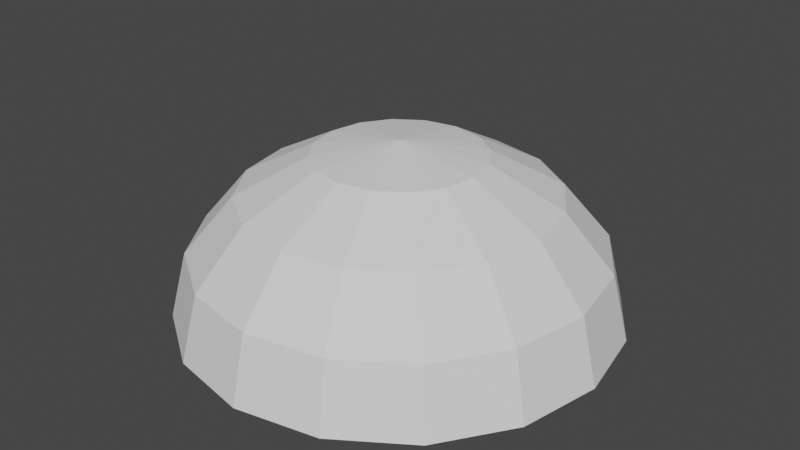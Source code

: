 # Source: MushroomBounceCollider.blend  (saved by Blender 3.3.6; exported with 4.5.12 LTS)
import bpy
from mathutils import Matrix  # noqa: F401  (used for matrix-valued properties, if any)

bpy.ops.wm.read_factory_settings(use_empty=True)
scene = bpy.context.scene
scene.name = 'Scene'

# ---- collections
col_collection = bpy.data.collections.new('Collection'); scene.collection.children.link(col_collection)

# ---- world
world_world = bpy.data.worlds.new('World'); scene.world = world_world
world_world.use_nodes = True; world_world.node_tree.nodes.clear()
_N = world_world.node_tree.nodes; _L = world_world.node_tree.links
n0 = _N.new('ShaderNodeOutputWorld'); n0.name = 'World Output'; n0.location = (300, 300)
n1 = _N.new('ShaderNodeBackground'); n1.name = 'Background'; n1.location = (10, 300)
n1.inputs[0].default_value = (0.05088, 0.05088, 0.05088, 1.0)
_L.new(n1.outputs[0], n0.inputs[0])
n0.is_active_output = True
world_world.color = (0.05088, 0.05088, 0.05088)
world_world.use_sun_shadow = False
world_world.sun_shadow_jitter_overblur = 0.0

# ---- meshes
me_sphere = bpy.data.meshes.new('Sphere')
me_sphere.from_pydata([(0.0, 0.9239, 0.3033), (0.0, 1.0, 0.0), (0.1464, 0.3536, 0.7323), (0.2706, 0.6533, 0.5604), (0.3536, 0.8536, 0.3033), (0.3827, 0.9239, 0.0), (0.2706, 0.2706, 0.7323), (0.5, 0.5, 0.5604), (0.6533, 0.6533, 0.3033), (0.7071, 0.7071, 0.0), (0.3536, 0.1464, 0.7323), (0.6533, 0.2706, 0.5604), (0.8536, 0.3536, 0.3033), (0.9239, 0.3827, 0.0), (0.3827, -4.47e-08, 0.7323), (0.7071, -8.941e-08, 0.5604), (0.9239, -1.192e-07, 0.3033), (1.0, -1.49e-07, 0.0), (0.3536, -0.1464, 0.7323), (0.6533, -0.2706, 0.5604), (0.8536, -0.3536, 0.3033), (0.9239, -0.3827, 0.0), (0.2706, -0.2706, 0.7323), (0.5, -0.5, 0.5604), (0.6533, -0.6533, 0.3033), (0.7071, -0.7071, 0.0), (0.1464, -0.3536, 0.7323), (0.2706, -0.6533, 0.5604), (0.3536, -0.8536, 0.3033), (0.3827, -0.9239, 0.0), (-1.192e-07, -0.3827, 0.7323), (-2.235e-07, -0.7071, 0.5604), (-2.384e-07, -0.9239, 0.3033), (-3.576e-07, -1.0, 0.0), (0.0, 0.0, 0.7926), (-0.1464, -0.3536, 0.7323), (-0.2706, -0.6533, 0.5604), (-0.3536, -0.8536, 0.3033), (-0.3827, -0.9239, 0.0), (-0.2706, -0.2706, 0.7323), (-0.5, -0.5, 0.5604), (-0.6533, -0.6533, 0.3033), (-0.7071, -0.7071, 0.0), (-0.3536, -0.1464, 0.7323), (-0.6533, -0.2706, 0.5604), (-0.8536, -0.3536, 0.3033), (-0.9239, -0.3827, 0.0), (-0.3827, 1.788e-07, 0.7323), (-0.7071, 3.278e-07, 0.5604), (-0.9239, 3.576e-07, 0.3033), (-1.0, 5.066e-07, 0.0), (-0.3536, 0.1464, 0.7323), (-0.6533, 0.2706, 0.5604), (-0.8536, 0.3536, 0.3033), (-0.9239, 0.3827, 0.0), (-0.2706, 0.2706, 0.7323), (-0.5, 0.5, 0.5604), (-0.6533, 0.6533, 0.3033), (-0.7071, 0.7071, 0.0), (-0.1464, 0.3536, 0.7323), (-0.2706, 0.6533, 0.5604), (-0.3536, 0.8536, 0.3033), (-0.3827, 0.9239, 0.0), (2.384e-07, 0.3827, 0.7323), (4.47e-07, 0.7071, 0.5604)], [], [(64, 63, 2, 3), (0, 64, 3, 4), (63, 34, 2), (1, 0, 4, 5), (4, 3, 7, 8), (2, 34, 6), (5, 4, 8, 9), (3, 2, 6, 7), (9, 8, 12, 13), (7, 6, 10, 11), (8, 7, 11, 12), (6, 34, 10), (13, 12, 16, 17), (11, 10, 14, 15), (12, 11, 15, 16), (10, 34, 14), (16, 15, 19, 20), (14, 34, 18), (17, 16, 20, 21), (15, 14, 18, 19), (20, 19, 23, 24), (18, 34, 22), (21, 20, 24, 25), (19, 18, 22, 23), (25, 24, 28, 29), (23, 22, 26, 27), (24, 23, 27, 28), (22, 34, 26), (27, 26, 30, 31), (28, 27, 31, 32), (26, 34, 30), (29, 28, 32, 33), (32, 31, 36, 37), (30, 34, 35), (33, 32, 37, 38), (31, 30, 35, 36), (35, 34, 39), (38, 37, 41, 42), (36, 35, 39, 40), (37, 36, 40, 41), (42, 41, 45, 46), (40, 39, 43, 44), (41, 40, 44, 45), (39, 34, 43), (45, 44, 48, 49), (43, 34, 47), (46, 45, 49, 50), (44, 43, 47, 48), (49, 48, 52, 53), (47, 34, 51), (50, 49, 53, 54), (48, 47, 51, 52), (54, 53, 57, 58), (52, 51, 55, 56), (53, 52, 56, 57), (51, 34, 55), (58, 57, 61, 62), (56, 55, 59, 60), (1, 5, 9, 13, 17, 21, 25, 29, 33, 38, 42, 46, 50, 54, 58, 62), (57, 56, 60, 61), (55, 34, 59), (61, 60, 64, 0), (59, 34, 63), (62, 61, 0, 1), (60, 59, 63, 64)])
_uv = me_sphere.uv_layers.new(name='UVMap')
_uv.uv.foreach_set('vector', [0.75, 0.75, 0.75, 0.875, 0.6875, 0.875, 0.6875, 0.75, 0.75, 0.625, 0.75, 0.75, 0.6875, 0.75, 0.6875, 0.625, 0.75, 0.875, 0.7187, 1.0, 0.6875, 0.875, 0.75, 0.5, 0.75, 0.625, 0.6875, 0.625, 0.6875, 0.5, 0.6875, 0.625, 0.6875, 0.75, 0.625, 0.75, 0.625, 0.625, 0.6875, 0.875, 0.6562, 1.0, 0.625, 0.875, 0.6875, 0.5, 0.6875, 0.625, 0.625, 0.625, 0.625, 0.5, 0.6875, 0.75, 0.6875, 0.875, 0.625, 0.875, 0.625, 0.75, 0.625, 0.5, 0.625, 0.625, 0.5625, 0.625, 0.5625, 0.5, 0.625, 0.75, 0.625, 0.875, 0.5625, 0.875, 0.5625, 0.75, 0.625, 0.625, 0.625, 0.75, 0.5625, 0.75, 0.5625, 0.625, 0.625, 0.875, 0.5938, 1.0, 0.5625, 0.875, 0.5625, 0.5, 0.5625, 0.625, 0.5, 0.625, 0.5, 0.5, 0.5625, 0.75, 0.5625, 0.875, 0.5, 0.875, 0.5, 0.75, 0.5625, 0.625, 0.5625, 0.75, 0.5, 0.75, 0.5, 0.625, 0.5625, 0.875, 0.5312, 1.0, 0.5, 0.875, 0.5, 0.625, 0.5, 0.75, 0.4375, 0.75, 0.4375, 0.625, 0.5, 0.875, 0.4687, 1.0, 0.4375, 0.875, 0.5, 0.5, 0.5, 0.625, 0.4375, 0.625, 0.4375, 0.5, 0.5, 0.75, 0.5, 0.875, 0.4375, 0.875, 0.4375, 0.75, 0.4375, 0.625, 0.4375, 0.75, 0.375, 0.75, 0.375, 0.625, 0.4375, 0.875, 0.4062, 1.0, 0.375, 0.875, 0.4375, 0.5, 0.4375, 0.625, 0.375, 0.625, 0.375, 0.5, 0.4375, 0.75, 0.4375, 0.875, 0.375, 0.875, 0.375, 0.75, 0.375, 0.5, 0.375, 0.625, 0.3125, 0.625, 0.3125, 0.5, 0.375, 0.75, 0.375, 0.875, 0.3125, 0.875, 0.3125, 0.75, 0.375, 0.625, 0.375, 0.75, 0.3125, 0.75, 0.3125, 0.625, 0.375, 0.875, 0.3437, 1.0, 0.3125, 0.875, 0.3125, 0.75, 0.3125, 0.875, 0.25, 0.875, 0.25, 0.75, 0.3125, 0.625, 0.3125, 0.75, 0.25, 0.75, 0.25, 0.625, 0.3125, 0.875, 0.2812, 1.0, 0.25, 0.875, 0.3125, 0.5, 0.3125, 0.625, 0.25, 0.625, 0.25, 0.5, 0.25, 0.625, 0.25, 0.75, 0.1875, 0.75, 0.1875, 0.625, 0.25, 0.875, 0.2187, 1.0, 0.1875, 0.875, 0.25, 0.5, 0.25, 0.625, 0.1875, 0.625, 0.1875, 0.5, 0.25, 0.75, 0.25, 0.875, 0.1875, 0.875, 0.1875, 0.75, 0.1875, 0.875, 0.1562, 1.0, 0.125, 0.875, 0.1875, 0.5, 0.1875, 0.625, 0.125, 0.625, 0.125, 0.5, 0.1875, 0.75, 0.1875, 0.875, 0.125, 0.875, 0.125, 0.75, 0.1875, 0.625, 0.1875, 0.75, 0.125, 0.75, 0.125, 0.625, 0.125, 0.5, 0.125, 0.625, 0.0625, 0.625, 0.0625, 0.5, 0.125, 0.75, 0.125, 0.875, 0.0625, 0.875, 0.0625, 0.75, 0.125, 0.625, 0.125, 0.75, 0.0625, 0.75, 0.0625, 0.625, 0.125, 0.875, 0.09375, 1.0, 0.0625, 0.875, 0.0625, 0.625, 0.0625, 0.75, 0.0, 0.75, 0.0, 0.625, 0.0625, 0.875, 0.03125, 1.0, 0.0, 0.875, 0.0625, 0.5, 0.0625, 0.625, 0.0, 0.625, 0.0, 0.5, 0.0625, 0.75, 0.0625, 0.875, 0.0, 0.875, 0.0, 0.75, 1.0, 0.625, 1.0, 0.75, 0.9375, 0.75, 0.9375, 0.625, 1.0, 0.875, 0.9687, 1.0, 0.9375, 0.875, 1.0, 0.5, 1.0, 0.625, 0.9375, 0.625, 0.9375, 0.5, 1.0, 0.75, 1.0, 0.875, 0.9375, 0.875, 0.9375, 0.75, 0.9375, 0.5, 0.9375, 0.625, 0.875, 0.625, 0.875, 0.5, 0.9375, 0.75, 0.9375, 0.875, 0.875, 0.875, 0.875, 0.75, 0.9375, 0.625, 0.9375, 0.75, 0.875, 0.75, 0.875, 0.625, 0.9375, 0.875, 0.9062, 1.0, 0.875, 0.875, 0.875, 0.5, 0.875, 0.625, 0.8125, 0.625, 0.8125, 0.5, 0.875, 0.75, 0.875, 0.875, 0.8125, 0.875, 0.8125, 0.75, 0.75, 0.5, 0.6875, 0.5, 0.625, 0.5, 0.5625, 0.5, 0.5, 0.5, 0.4375, 0.5, 0.375, 0.5, 0.3125, 0.5, 0.25, 0.5, 0.1875, 0.5, 0.125, 0.5, 0.0625, 0.5, 1.0, 0.5, 0.9375, 0.5, 0.875, 0.5, 0.8125, 0.5, 0.875, 0.625, 0.875, 0.75, 0.8125, 0.75, 0.8125, 0.625, 0.875, 0.875, 0.8437, 1.0, 0.8125, 0.875, 0.8125, 0.625, 0.8125, 0.75, 0.75, 0.75, 0.75, 0.625, 0.8125, 0.875, 0.7812, 1.0, 0.75, 0.875, 0.8125, 0.5, 0.8125, 0.625, 0.75, 0.625, 0.75, 0.5, 0.8125, 0.75, 0.8125, 0.875, 0.75, 0.875, 0.75, 0.75])
me_sphere.update()

# ---- objects
ob_sphere = bpy.data.objects.new('Sphere', me_sphere)

# ---- transforms, parenting, visibility, modifiers, constraints
ob_sphere.location = (0.0, 0.0, 0.0)

# ---- collection membership
col_collection.objects.link(ob_sphere)

# ---- scene / render settings (as saved in the file)
scene.frame_start = 1; scene.frame_end = 250; scene.frame_set(1)
scene.render.engine = 'BLENDER_EEVEE_NEXT'
scene.cycles.sampling_pattern = 'TABULATED_SOBOL'
scene.cycles.use_light_tree = False
scene.view_settings.view_transform = 'Filmic'
bpy.context.view_layer.update()

# ---- added for rendering (the .blend has no active camera and no usable light): camera, sun
cam_auto = bpy.data.cameras.new('AutoCamera')
cam_auto.lens = 50.0
cam_auto.sensor_width = 36.0
cam_auto.clip_end = 1000.0
ob_auto_camera = bpy.data.objects.new('AutoCamera', cam_auto)
scene.collection.objects.link(ob_auto_camera)
ob_auto_camera.location = (2.71773, -3.26128, 2.57048)
ob_auto_camera.rotation_euler = (1.09748, -7.21219e-08, 0.694738)
scene.camera = ob_auto_camera
light_auto_sun = bpy.data.lights.new('AutoSun', 'SUN')
light_auto_sun.energy = 3.0
light_auto_sun.angle = 0.0523599
ob_auto_sun = bpy.data.objects.new('AutoSun', light_auto_sun)
scene.collection.objects.link(ob_auto_sun)
ob_auto_sun.rotation_euler = (0.872665, 0.174533, 0.523599)
bpy.context.view_layer.update()
